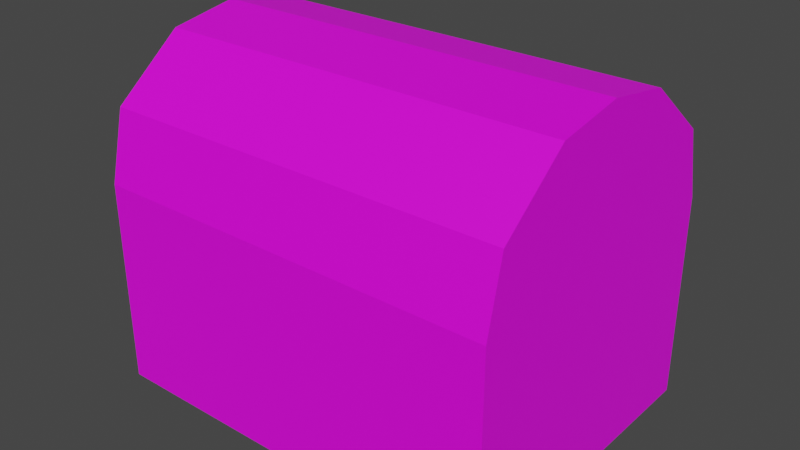 # Source: Chest3.blend  (saved by Blender 2.83.20; exported with 4.5.12 LTS)
import bpy
from mathutils import Matrix  # noqa: F401  (used for matrix-valued properties, if any)

bpy.ops.wm.read_factory_settings(use_empty=True)
scene = bpy.context.scene
scene.name = 'Scene'

# ---- collections
col_collection = bpy.data.collections.new('Collection'); scene.collection.children.link(col_collection)

# ---- images (referenced by path relative to the original .blend; pixels are not part of the script)
import os
ASSET_DIR = os.environ.get("B2B_ASSET_DIR", "")  # directory of the original .blend (textures are referenced by path, not embedded)
HERE = os.path.dirname(os.path.abspath(__file__))  # packed textures are extracted next to this script under _unpacked/

def load_image(name, relpath, width, height, colorspace="sRGB"):
    """Load a texture the original file referenced (path relative to the .blend, or extracted next to this script)."""
    p = next((c for c in (os.path.join(HERE, relpath), os.path.join(ASSET_DIR, relpath)) if relpath and os.path.exists(c)), "")
    if p:
        img = bpy.data.images.load(p, check_existing=True)
        img.name = name
    else:  # same state as the original file: an image datablock whose file is absent (Cycles renders it pink)
        img = bpy.data.images.new(name, width, height)
        img.source = "FILE"
        img.filepath = "//" + (relpath or name)
    img.colorspace_settings.name = colorspace
    return img
img_chesttext_001 = load_image('ChestText.001', 'ChestText.png', 1024, 1024, 'sRGB')

# ---- materials (node trees are filled in below, after node groups)
mat_newchestmaterial = bpy.data.materials.new('NewChestMaterial')
mat_newchestmaterial.use_transparent_shadow = False

# ---- material node trees
mat_newchestmaterial.use_nodes = True; mat_newchestmaterial.node_tree.nodes.clear()
_N = mat_newchestmaterial.node_tree.nodes; _L = mat_newchestmaterial.node_tree.links
n0 = _N.new('ShaderNodeBsdfPrincipled'); n0.name = 'Principled BSDF'; n0.location = (10, 300)
n0.distribution = 'GGX'
n0.subsurface_method = 'BURLEY'
n0.inputs[3].default_value = 1.45
n0.inputs[27].default_value = (0.0, 0.0, 0.0, 1.0)
n0.inputs[28].default_value = 1.0
n1 = _N.new('ShaderNodeOutputMaterial'); n1.name = 'Material Output'; n1.location = (300, 300)
n2 = _N.new('ShaderNodeTexImage'); n2.name = 'Image Texture'; n2.location = (-597, 300)
n2.image = img_chesttext_001
_L.new(n0.outputs[0], n1.inputs[0])
_L.new(n2.outputs[0], n0.inputs[0])
n1.is_active_output = True

# ---- world
world_world = bpy.data.worlds.new('World'); scene.world = world_world
world_world.use_nodes = True; world_world.node_tree.nodes.clear()
_N = world_world.node_tree.nodes; _L = world_world.node_tree.links
n0 = _N.new('ShaderNodeOutputWorld'); n0.name = 'World Output'; n0.location = (300, 300)
n1 = _N.new('ShaderNodeBackground'); n1.name = 'Background'; n1.location = (10, 300)
n1.inputs[0].default_value = (0.05088, 0.05088, 0.05088, 1.0)
_L.new(n1.outputs[0], n0.inputs[0])
n0.is_active_output = True
world_world.color = (0.05088, 0.05088, 0.05088)
world_world.use_sun_shadow = False
world_world.sun_shadow_jitter_overblur = 0.0

# ---- meshes
me_cube = bpy.data.meshes.new('Cube')
me_cube.from_pydata([(1.0, 1.0, 1.0), (1.0, 1.0, -1.0), (1.0, -1.0, 1.0), (1.0, -1.0, -1.0), (-1.0, 1.0, 1.0), (-1.0, 1.0, -1.0), (-1.0, -1.0, 1.0), (-1.0, -1.0, -1.0), (0.8335, 0.8335, 1.0), (0.8335, -0.8335, 1.0), (-0.8335, 0.8335, 1.0), (-0.8335, -0.8335, 1.0), (0.8335, 0.8335, -0.6559), (0.8335, -0.8335, -0.6559), (-0.8335, 0.8335, -0.6559), (-0.8335, -0.8335, -0.6559)], [], [(0, 4, 10, 8), (3, 2, 6, 7), (7, 6, 4, 5), (5, 1, 3, 7), (1, 0, 2, 3), (5, 4, 0, 1), (10, 11, 15, 14), (6, 2, 9, 11), (4, 6, 11, 10), (2, 0, 8, 9), (12, 14, 15, 13), (11, 9, 13, 15), (8, 10, 14, 12), (9, 8, 12, 13)])
_uv = me_cube.uv_layers.new(name='UVMap')
_uv.uv.foreach_set('vector', [0.2792, 0.7271, 0.2792, 0.5983, 0.2792, 0.5983, 0.2792, 0.7271, 0.1503, 0.8559, 0.2792, 0.8559, 0.2792, 0.9848, 0.1503, 0.9848, 0.1503, 0.4694, 0.2792, 0.4694, 0.2792, 0.5983, 0.1503, 0.5983, 0.02151, 0.7271, 0.1503, 0.7271, 0.1503, 0.8559, 0.02151, 0.8559, 0.1503, 0.7271, 0.2792, 0.7271, 0.2792, 0.8559, 0.1503, 0.8559, 0.1503, 0.5983, 0.2792, 0.5983, 0.2792, 0.7271, 0.1503, 0.7271, 0.2792, 0.5983, 0.2792, 0.4694, 0.2792, 0.4694, 0.2792, 0.5983, 0.2792, 0.9848, 0.2792, 0.8559, 0.2792, 0.8559, 0.2792, 0.9848, 0.2792, 0.5983, 0.2792, 0.4694, 0.2792, 0.4694, 0.2792, 0.5983, 0.2792, 0.8559, 0.2792, 0.7271, 0.2792, 0.7271, 0.2792, 0.8559, 0.2792, 0.7271, 0.408, 0.7271, 0.408, 0.8559, 0.2792, 0.8559, 0.2792, 0.9848, 0.2792, 0.8559, 0.2792, 0.8559, 0.2792, 0.9848, 0.2792, 0.7271, 0.2792, 0.5983, 0.2792, 0.5983, 0.2792, 0.7271, 0.2792, 0.8559, 0.2792, 0.7271, 0.2792, 0.7271, 0.2792, 0.8559])
me_cube.materials.append(mat_newchestmaterial)
me_cube.use_remesh_preserve_volume = False
me_cube.use_remesh_preserve_attributes = False
me_cube.use_mirror_vertex_groups = False
me_cube.update()
me_cube_001 = bpy.data.meshes.new('Cube.001')
me_cube_001.from_pydata([(1.0, -0.1052, 0.6777), (1.0, 0.0, 0.0), (1.0, -1.895, 0.6777), (1.0, -2.0, 0.0), (-1.0, -0.1052, 0.6777), (-1.0, 0.0, 0.0), (-1.0, -1.895, 0.6777), (-1.0, -2.0, 0.0), (-1.0, -0.5, 0.0), (-1.0, -1.0, 0.0), (-1.0, -1.5, 0.0), (1.0, -0.5526, 1.221), (1.0, -1.0, 1.334), (1.0, -1.447, 1.221), (-1.0, -1.447, 1.221), (-1.0, -1.0, 1.334), (-1.0, -0.5526, 1.221), (1.0, -1.5, 0.0), (1.0, -1.0, 0.0), (1.0, -0.5, 0.0), (0.7735, 0.0, 0.0), (-0.7735, 0.0, 0.0), (0.7735, -1.895, 0.6777), (-0.7735, -1.895, 0.6777), (-0.7735, -2.0, 0.0), (0.7735, -2.0, 0.0), (-0.7735, -0.1052, 0.6777), (0.7735, -0.1052, 0.6777), (0.8553, -0.1983, 0.0), (-0.8553, -0.1983, 0.0), (0.8553, -1.0, 0.0), (-0.8553, -1.0, 0.0), (0.8553, -1.802, 0.0), (-0.8553, -1.802, 0.0), (-0.7735, -0.5526, 1.221), (0.7735, -0.5526, 1.221), (-0.7735, -1.0, 1.334), (0.7735, -1.0, 1.334), (-0.7735, -1.447, 1.221), (0.7735, -1.447, 1.221), (0.8553, -0.1983, 0.639), (-0.8553, -0.1983, 0.639), (0.8553, -1.0, 0.639), (-0.8553, -1.0, 0.639), (0.8553, -1.802, 0.639), (-0.8553, -1.802, 0.639)], [], [(38, 14, 6, 23), (24, 23, 6, 7), (8, 16, 4, 5), (32, 17, 3, 25), (17, 13, 2, 3), (20, 27, 0, 1), (1, 0, 11, 19), (19, 11, 12, 18), (18, 12, 13, 17), (20, 1, 19, 28), (28, 19, 18, 30), (30, 18, 17, 32), (7, 6, 14, 10), (10, 14, 15, 9), (9, 15, 16, 8), (26, 4, 16, 34), (34, 16, 15, 36), (36, 15, 14, 38), (12, 37, 39, 13), (37, 36, 38, 39), (11, 35, 37, 12), (35, 34, 36, 37), (0, 27, 35, 11), (27, 26, 34, 35), (9, 31, 33, 10), (32, 33, 45, 44), (8, 29, 31, 9), (33, 31, 43, 45), (5, 21, 29, 8), (21, 20, 28, 29), (5, 4, 26, 21), (21, 26, 27, 20), (10, 33, 24, 7), (33, 32, 25, 24), (3, 2, 22, 25), (25, 22, 23, 24), (13, 39, 22, 2), (39, 38, 23, 22), (43, 42, 44, 45), (41, 40, 42, 43), (29, 28, 40, 41), (28, 30, 42, 40), (30, 32, 44, 42), (31, 29, 41, 43)])
_uv = me_cube_001.uv_layers.new(name='UVMap')
_uv.uv.foreach_set('vector', [0.8969, 0.6139, 0.8969, 0.6524, 0.7926, 0.6524, 0.7926, 0.6139, 0.6718, 0.6139, 0.7926, 0.6139, 0.7926, 0.6524, 0.6718, 0.6524, 0.6105, 0.006972, 0.6195, 0.2223, 0.5434, 0.1265, 0.5255, 0.006972, 0.323, 0.0297, 0.2698, 0.0051, 0.358, 0.0051, 0.358, 0.04362, 0.6105, 0.006972, 0.6195, 0.2223, 0.5434, 0.1265, 0.5255, 0.006972, 0.6576, 0.3539, 0.5368, 0.3539, 0.5368, 0.3154, 0.6576, 0.3154, 0.8655, 0.006972, 0.8476, 0.1265, 0.7716, 0.2223, 0.7805, 0.006972, 0.7805, 0.006972, 0.7716, 0.2223, 0.6955, 0.2423, 0.6955, 0.006972, 0.6955, 0.006972, 0.6955, 0.2423, 0.6195, 0.2223, 0.6105, 0.006972, 0.005291, 0.04362, 0.005291, 0.0051, 0.09347, 0.0051, 0.04026, 0.0297, 0.04026, 0.0297, 0.09347, 0.0051, 0.1816, 0.0051, 0.1816, 0.0297, 0.1816, 0.0297, 0.1816, 0.0051, 0.2698, 0.0051, 0.323, 0.0297, 0.8655, 0.006972, 0.8476, 0.1265, 0.7716, 0.2223, 0.7805, 0.006972, 0.7805, 0.006972, 0.7716, 0.2223, 0.6955, 0.2423, 0.6955, 0.006972, 0.6955, 0.006972, 0.6955, 0.2423, 0.6195, 0.2223, 0.6105, 0.006972, 0.5368, 0.6169, 0.5368, 0.6554, 0.4325, 0.6554, 0.4325, 0.6169, 0.9815, 0.6139, 0.9815, 0.6524, 0.9026, 0.6524, 0.9026, 0.6139, 0.9815, 0.6139, 0.9815, 0.6524, 0.9026, 0.6524, 0.9026, 0.6139, 0.9815, 0.3124, 0.9815, 0.3509, 0.9026, 0.3509, 0.9026, 0.3124, 0.9815, 0.3509, 0.9815, 0.6139, 0.9026, 0.6139, 0.9026, 0.3509, 0.9815, 0.3124, 0.9815, 0.3509, 0.9026, 0.3509, 0.9026, 0.3124, 0.9815, 0.3509, 0.9815, 0.6139, 0.9026, 0.6139, 0.9026, 0.3509, 0.5368, 0.3154, 0.5368, 0.3539, 0.4325, 0.3539, 0.4325, 0.3154, 0.5368, 0.3539, 0.5368, 0.6169, 0.4325, 0.6169, 0.4325, 0.3539, 0.1816, 0.3451, 0.1816, 0.3205, 0.323, 0.3205, 0.2698, 0.3451, 0.8763, 0.2967, 0.8763, 0.005913, 0.9883, 0.005913, 0.9883, 0.2967, 0.09347, 0.3451, 0.04026, 0.3205, 0.1816, 0.3205, 0.1816, 0.3451, 0.1765, 0.03742, 0.1765, 0.1737, 0.06385, 0.1737, 0.06385, 0.03742, 0.005291, 0.3451, 0.005291, 0.3066, 0.04026, 0.3205, 0.09347, 0.3451, 0.005291, 0.3066, 0.005291, 0.04362, 0.04026, 0.0297, 0.04026, 0.3205, 0.6576, 0.6554, 0.5368, 0.6554, 0.5368, 0.6169, 0.6576, 0.6169, 0.6576, 0.6169, 0.5368, 0.6169, 0.5368, 0.3539, 0.6576, 0.3539, 0.2698, 0.3451, 0.323, 0.3205, 0.358, 0.3066, 0.358, 0.3451, 0.323, 0.3205, 0.323, 0.0297, 0.358, 0.04362, 0.358, 0.3066, 0.6718, 0.3124, 0.7926, 0.3124, 0.7926, 0.3509, 0.6718, 0.3509, 0.6718, 0.3509, 0.7926, 0.3509, 0.7926, 0.6139, 0.6718, 0.6139, 0.8969, 0.3124, 0.8969, 0.3509, 0.7926, 0.3509, 0.7926, 0.3124, 0.8969, 0.3509, 0.8969, 0.6139, 0.7926, 0.6139, 0.7926, 0.3509, 0.3675, 0.2952, 0.3675, 0.004362, 0.5089, 0.004362, 0.5089, 0.2952, 0.3675, 0.2952, 0.3675, 0.004362, 0.5089, 0.004362, 0.5089, 0.2952, 0.8763, 0.2967, 0.8763, 0.005913, 0.9883, 0.005913, 0.9883, 0.2967, 0.1765, 0.03742, 0.1765, 0.1737, 0.06385, 0.1737, 0.06385, 0.03742, 0.1765, 0.1737, 0.1765, 0.31, 0.06385, 0.31, 0.06385, 0.1737, 0.1765, 0.1737, 0.1765, 0.31, 0.06385, 0.31, 0.06385, 0.1737])
me_cube_001.materials.append(mat_newchestmaterial)
me_cube_001.use_remesh_preserve_volume = False
me_cube_001.use_remesh_preserve_attributes = False
me_cube_001.use_mirror_vertex_groups = False
me_cube_001.update()

# ---- objects
ob_box = bpy.data.objects.new('Box', me_cube)
ob_seal = bpy.data.objects.new('Seal', me_cube_001)

# ---- transforms, parenting, visibility, modifiers, constraints
ob_box.location = (0.0, 0.0, 0.0)
ob_box.scale = (2.0, 1.5, 1.0)
ob_box.lock_rotations_4d = False
ob_box.empty_display_type = 'ARROWS'
ob_box.lineart.crease_threshold = 0.0
ob_seal.location = (0.0, 1.5, 0.9998)
ob_seal.scale = (2.0, 1.5, 1.0)
ob_seal.lock_rotations_4d = False
ob_seal.empty_display_type = 'ARROWS'
ob_seal.lineart.crease_threshold = 0.0

# ---- collection membership
col_collection.objects.link(ob_box)
col_collection.objects.link(ob_seal)

# ---- scene / render settings (as saved in the file)
scene.frame_start = 1; scene.frame_end = 250; scene.frame_set(1)
scene.render.engine = 'BLENDER_EEVEE_NEXT'
scene.cycles.use_denoising = False
scene.cycles.samples = 128
scene.cycles.sampling_pattern = 'TABULATED_SOBOL'
scene.cycles.use_adaptive_sampling = False
scene.cycles.use_light_tree = False
scene.view_settings.view_transform = 'Filmic'
bpy.context.view_layer.update()

# ---- added for rendering (the .blend has no active camera and no usable light): camera, sun
cam_auto = bpy.data.cameras.new('AutoCamera')
cam_auto.lens = 50.0
cam_auto.sensor_width = 36.0
cam_auto.clip_end = 1000.0
ob_auto_camera = bpy.data.objects.new('AutoCamera', cam_auto)
scene.collection.objects.link(ob_auto_camera)
ob_auto_camera.location = (5.56021, -6.67225, 5.11513)
ob_auto_camera.rotation_euler = (1.09748, -7.21219e-08, 0.694738)
scene.camera = ob_auto_camera
light_auto_sun = bpy.data.lights.new('AutoSun', 'SUN')
light_auto_sun.energy = 3.0
light_auto_sun.angle = 0.0523599
ob_auto_sun = bpy.data.objects.new('AutoSun', light_auto_sun)
scene.collection.objects.link(ob_auto_sun)
ob_auto_sun.rotation_euler = (0.872665, 0.174533, 0.523599)
bpy.context.view_layer.update()
